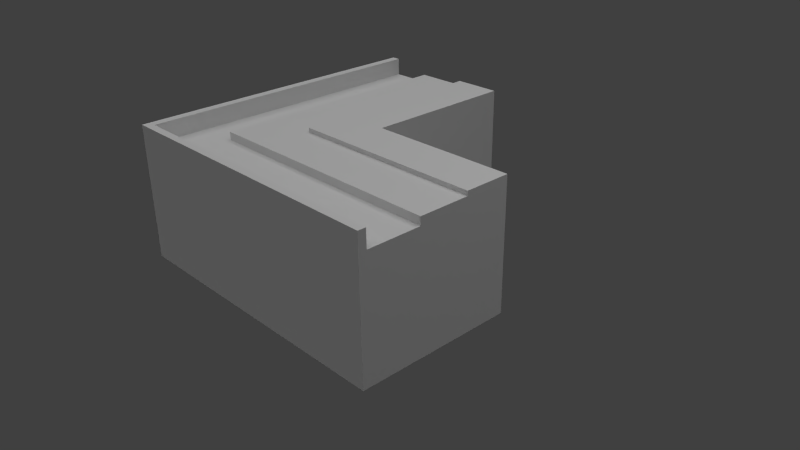 # Source: btsStairs.blend  (saved by Blender 2.78.0; exported with 4.5.12 LTS)
import bpy
from mathutils import Matrix  # noqa: F401  (used for matrix-valued properties, if any)

bpy.ops.wm.read_factory_settings(use_empty=True)
scene = bpy.context.scene
scene.name = 'Scene'

# ---- collections
col_collection_1 = bpy.data.collections.new('Collection 1'); scene.collection.children.link(col_collection_1)

# ---- materials (node trees are filled in below, after node groups)
mat_null = bpy.data.materials.new('(null)')
mat_null.alpha_threshold = 0.0
mat_null.use_transparent_shadow = False
mat_null.roughness = 0.5
mat_null.line_color = (0.0, 0.0, 0.0, 1.0)
mat_brick = bpy.data.materials.new('brick')
mat_brick.alpha_threshold = 0.0
mat_brick.use_transparent_shadow = False
mat_brick.roughness = 0.5
mat_buildingtop = bpy.data.materials.new('buildingTop')
mat_buildingtop.alpha_threshold = 0.0
mat_buildingtop.use_transparent_shadow = False
mat_buildingtop.roughness = 0.5

# ---- material node trees

# ---- world
world_world = bpy.data.worlds.new('World'); scene.world = world_world
world_world.color = (0.05088, 0.05088, 0.05088)
world_world.use_sun_shadow = False
world_world.sun_shadow_jitter_overblur = 0.0
world_world.cycles.sampling_method = 'NONE'
world_world.cycles.sample_map_resolution = 256

# ---- cameras
cam_camera = bpy.data.cameras.new('Camera')
cam_camera.clip_end = 100.0
cam_camera.lens = 35.0
cam_camera.sensor_width = 32.0
cam_camera.sensor_height = 18.0
cam_camera.ortho_scale = 7.314
cam_camera.dof.focus_distance = 0.0
cam_camera.dof.aperture_fstop = 128.0

# ---- lights
light_hemi = bpy.data.lights.new('Hemi', 'SUN')
light_hemi.transmission_factor = 0.0
light_hemi.angle = 1.571
light_hemi.energy = 1.0
light_hemi.shadow_buffer_clip_start = 0.5
light_hemi.shadow_soft_size = 1.0
light_hemi.shadow_cascade_max_distance = 1000.0
light_hemi.cycles.use_multiple_importance_sampling = False
light_lamp = bpy.data.lights.new('Lamp', 'POINT')
light_lamp.transmission_factor = 0.0
light_lamp.cutoff_distance = 30.0
light_lamp.energy = 56.0
light_lamp.shadow_buffer_clip_start = 1.001
light_lamp.shadow_soft_size = 1.0
light_lamp.shadow_maximum_resolution = 0.006
light_lamp.use_absolute_resolution = True
light_lamp.cycles.use_multiple_importance_sampling = False

# ---- meshes
me_btsstairs = bpy.data.meshes.new('BTSStairs')
me_btsstairs.from_pydata([(-1.847, -1.138, -0.04846), (-1.302, -1.138, -0.04846), (-1.302, -1.84, -0.04846), (-1.847, -1.84, -0.04846), (-1.962, -1.138, -0.04846), (-1.962, -1.84, -0.04846), (-1.302, -1.943, -0.04846), (-1.847, -1.943, -0.04846), (-1.962, -1.943, -0.04846), (-1.962, -0.466, -0.04846), (-1.847, -0.466, -0.04846), (-1.302, -0.466, -0.04846), (-1.962, 0.1522, -0.04846), (-1.847, 0.1522, -0.04846), (-1.302, 0.1522, -0.04846), (-1.962, 2.206, -0.04846), (-1.847, 2.206, -0.04846), (-1.302, 2.206, -0.04846), (-0.5989, -1.138, -0.04846), (-0.5989, -1.84, -0.04846), (-0.5989, -1.943, -0.04846), (0.03761, -1.138, -0.04846), (0.03761, -1.84, -0.04846), (0.03761, -1.943, -0.04846), (2.018, -1.138, -0.04846), (2.018, -1.84, -0.04846), (2.018, -1.943, -0.04846), (-0.5989, -0.466, -0.04846), (0.03761, -0.466, -0.04846), (-0.5989, 0.1522, -0.04846), (0.03761, 0.1522, -0.04846), (-0.5989, 2.206, -0.04846), (0.03761, 2.206, -0.04846), (-0.5989, 2.206, 1.042), (0.03761, 2.206, 1.042), (2.018, -0.466, -0.04846), (2.018, 0.1522, 1.042), (2.018, -0.466, 1.042), (2.018, 0.1522, -0.04846), (0.03761, 0.1522, 1.042), (-0.5989, -1.943, 1.314), (-1.302, -1.943, 1.314), (0.03761, -1.943, 1.314), (-1.962, -1.138, 1.314), (-1.962, -0.466, 1.314), (0.03761, -1.84, 1.519), (0.03761, -1.138, 1.519), (-0.5989, -1.84, 1.519), (-0.5989, -1.138, 1.519), (-1.302, -1.84, 1.519), (0.03761, 2.206, 1.336), (-0.5989, 2.206, 1.625), (-1.302, 2.206, 1.519), (-1.302, 2.206, 1.625), (2.018, -1.138, 1.519), (-1.847, -1.943, 1.314), (-1.962, -1.943, 1.314), (0.03761, -1.138, 1.625), (2.018, -1.138, 1.625), (-1.302, 0.1522, 1.519), (-1.302, 0.1522, 1.625), (-1.302, -0.466, 1.519), (-1.302, -0.466, 1.625), (-1.302, -1.138, 1.519), (-1.302, -1.138, 1.625), (-0.5989, -1.138, 1.625), (-1.962, 0.1522, 1.314), (2.018, -1.943, 1.314), (-1.962, 2.206, 1.314), (-1.847, 2.206, 1.519), (-1.962, 2.206, 1.753), (-1.847, 2.206, 1.753), (-1.847, -1.138, 1.519), (-1.847, -1.84, 1.519), (-1.847, -0.466, 1.519), (-1.847, 0.1522, 1.519), (2.018, -1.84, 1.519), (-0.5989, -0.466, 1.685), (0.03761, -0.466, 1.685), (0.03761, 0.1522, 1.685), (-0.5989, 0.1522, 1.685), (0.03761, 2.206, 1.685), (-0.5989, 2.206, 1.685), (2.018, -0.466, 1.685), (2.018, -0.466, 1.625), (2.018, 0.1522, 1.336), (2.018, 0.1522, 1.685), (0.03761, 0.1522, 1.336), (0.03761, -0.466, 1.625), (-0.5989, 0.1522, 1.625), (-0.5989, -0.466, 1.625), (-1.962, 0.1522, 1.753), (0.03761, -1.943, 1.753), (2.018, -1.943, 1.753), (-1.962, -0.466, 1.753), (-1.962, -1.138, 1.753), (-0.5989, -1.943, 1.753), (-1.302, -1.943, 1.753), (-1.962, -1.84, 1.314), (-1.962, -1.943, 1.753), (-1.962, -1.84, 1.753), (0.03761, -1.84, 1.753), (2.018, -1.84, 1.753), (-1.302, -1.84, 1.753), (-0.5989, -1.84, 1.753), (-1.847, -1.943, 1.753), (-1.847, -1.84, 1.753), (-1.847, 0.1522, 1.753), (-1.847, -0.466, 1.753), (-1.847, -1.138, 1.753)], [], [(0, 2, 1), (0, 3, 2), (3, 0, 4), (4, 5, 3), (3, 6, 2), (3, 7, 6), (5, 7, 3), (5, 8, 7), (0, 9, 4), (0, 10, 9), (10, 0, 1), (1, 11, 10), (10, 12, 9), (10, 13, 12), (11, 13, 10), (11, 14, 13), (13, 15, 12), (13, 16, 15), (14, 17, 13), (13, 17, 16), (2, 18, 1), (2, 19, 18), (6, 19, 2), (6, 20, 19), (19, 21, 18), (19, 22, 21), (20, 22, 19), (20, 23, 22), (22, 24, 21), (22, 25, 24), (23, 25, 22), (23, 26, 25), (18, 11, 1), (18, 27, 11), (21, 28, 18), (18, 28, 27), (27, 14, 11), (27, 29, 14), (28, 30, 27), (27, 30, 29), (29, 17, 14), (29, 31, 17), (31, 30, 32), (31, 29, 30), (32, 31, 33), (32, 33, 34), (21, 35, 28), (21, 24, 35), (36, 37, 35), (36, 35, 38), (28, 38, 30), (28, 35, 38), (30, 39, 38), (39, 36, 38), (30, 32, 34), (30, 34, 39), (40, 6, 41), (40, 20, 6), (42, 20, 40), (43, 9, 44), (45, 46, 47), (47, 48, 49), (34, 50, 33), (33, 50, 51), (33, 51, 52), (52, 51, 53), (31, 33, 17), (17, 33, 52), (37, 24, 54), (37, 35, 24), (55, 8, 56), (55, 7, 8), (41, 7, 55), (41, 6, 7), (46, 57, 54), (54, 57, 58), (52, 60, 59), (52, 53, 60), (59, 62, 61), (59, 60, 62), (61, 64, 63), (61, 62, 64), (48, 57, 46), (48, 65, 57), (63, 65, 48), (63, 64, 65), (42, 23, 20), (43, 4, 9), (44, 12, 66), (44, 9, 12), (42, 67, 23), (23, 67, 26), (66, 15, 68), (66, 12, 15), (69, 70, 68), (69, 71, 70), (63, 72, 73), (63, 73, 49), (72, 63, 61), (72, 61, 74), (74, 61, 59), (74, 59, 75), (75, 59, 52), (75, 52, 69), (16, 68, 15), (16, 69, 68), (17, 52, 16), (16, 52, 69), (46, 48, 47), (48, 63, 49), (76, 25, 67), (67, 25, 26), (77, 78, 79), (77, 79, 80), (80, 79, 81), (80, 81, 82), (79, 78, 83), (50, 81, 51), (84, 86, 85), (85, 79, 87), (87, 81, 50), (88, 57, 84), (57, 58, 84), (60, 89, 51), (60, 51, 53), (62, 90, 89), (62, 89, 60), (64, 65, 90), (64, 90, 62), (65, 57, 88), (65, 88, 90), (39, 50, 34), (39, 87, 50), (36, 87, 39), (36, 85, 87), (37, 85, 36), (37, 84, 85), (54, 84, 37), (54, 58, 84), (68, 91, 66), (68, 70, 91), (42, 92, 67), (67, 92, 93), (66, 94, 44), (66, 91, 94), (44, 95, 43), (44, 94, 95), (40, 92, 42), (40, 96, 92), (41, 96, 40), (41, 97, 96), (98, 99, 56), (98, 100, 99), (43, 100, 98), (43, 95, 100), (76, 101, 45), (76, 102, 101), (47, 103, 49), (47, 104, 103), (45, 104, 47), (45, 101, 104), (56, 105, 55), (56, 99, 105), (55, 97, 41), (55, 105, 97), (49, 106, 73), (49, 103, 106), (75, 71, 69), (75, 107, 71), (74, 107, 75), (74, 108, 107), (72, 108, 74), (72, 109, 108), (73, 109, 72), (73, 106, 109), (98, 4, 43), (98, 5, 4), (56, 5, 98), (56, 8, 5), (90, 78, 88), (90, 77, 78), (89, 77, 90), (89, 80, 77), (51, 80, 89), (51, 82, 80), (88, 83, 84), (88, 78, 83), (101, 92, 93), (101, 93, 102), (96, 104, 103), (96, 103, 97), (92, 101, 96), (101, 104, 96), (91, 107, 71), (91, 71, 70), (94, 108, 107), (94, 107, 91), (95, 109, 108), (95, 108, 94), (103, 106, 105), (103, 105, 97), (106, 100, 99), (106, 99, 105), (109, 95, 100), (109, 100, 106), (67, 93, 76), (76, 93, 102), (54, 25, 76), (54, 24, 25), (46, 45, 76), (46, 76, 54), (79, 83, 86), (51, 81, 82), (84, 83, 86), (85, 86, 79), (87, 79, 81)])
me_btsstairs.polygons.foreach_set('material_index', [1, 1, 1, 1, 1, 1, 1, 1, 1, 1, 1, 1, 1, 1, 1, 1, 1, 1, 1, 1, 1, 1, 1, 1, 1, 1, 1, 1, 1, 1, 1, 1, 1, 1, 1, 1, 1, 1, 1, 1, 1, 1, 1, 1, 2, 2, 1, 1, 2, 2, 1, 1, 2, 2, 2, 2, 1, 1, 1, 1, 2, 2, 1, 1, 1, 1, 1, 1, 1, 1, 1, 1, 1, 1, 1, 1, 1, 1, 1, 1, 1, 1, 1, 1, 1, 1, 1, 1, 1, 1, 1, 1, 1, 1, 1, 1, 2, 2, 2, 2, 2, 2, 2, 2, 1, 1, 1, 1, 2, 2, 1, 1, 2, 2, 2, 2, 2, 1, 1, 1, 1, 2, 2, 2, 2, 2, 2, 2, 2, 2, 2, 1, 1, 1, 1, 1, 1, 1, 1, 1, 1, 1, 1, 1, 1, 1, 1, 1, 1, 1, 1, 1, 1, 1, 1, 1, 1, 1, 1, 1, 1, 1, 1, 1, 1, 1, 1, 1, 1, 1, 1, 1, 1, 1, 1, 1, 1, 1, 1, 1, 1, 1, 1, 1, 1, 1, 1, 2, 2, 2, 2, 2, 2, 2, 2, 2, 2, 2, 2, 2, 2, 2, 2, 2, 2, 1, 1, 1, 1, 2, 2, 2, 1, 1, 1, 1])
_uv = me_btsstairs.uv_layers.new(name='UVTex')
_uv.uv.foreach_set('vector', [0.5, 1.0, 0.0, 0.5, 0.0, 1.0, 0.5, 1.0, 0.5, 0.5, 0.0, 0.5, 0.5, 0.5, 0.5, 1.0, 1.0, 1.0, 1.0, 1.0, 1.0, 0.5, 0.5, 0.5, 0.5, 0.5, 0.0, 0.0, 0.0, 0.5, 0.5, 0.5, 0.5, 0.0, 0.0, 0.0, 1.0, 0.5, 0.5, 0.0, 0.5, 0.5, 1.0, 0.5, 1.0, 0.0, 0.5, 0.0, 0.5, 0.0, 1.0, 1.0, 1.0, 0.0, 0.5, 0.0, 0.5, 1.0, 1.0, 1.0, 0.5, 1.0, 0.5, 0.0, 0.0, 0.0, 0.0, 0.0, 0.0, 1.0, 0.5, 1.0, 0.5, 0.0, 1.0, 1.0, 1.0, 0.0, 0.5, 0.0, 0.5, 1.0, 1.0, 1.0, 0.0, 0.0, 0.5, 1.0, 0.5, 0.0, 0.0, 0.0, 0.0, 1.0, 0.5, 1.0, 0.5, 0.0, 1.0, 1.0, 1.0, 0.0, 0.5, 0.0, 0.5, 1.0, 1.0, 1.0, 0.0, 0.0, 0.0, 1.0, 0.5, 0.0, 0.5, 0.0, 0.0, 1.0, 0.5, 1.0, 1.0, 0.5, 0.0, 1.0, 1.0, 1.0, 1.0, 0.5, 0.0, 0.5, 0.0, 1.0, 1.0, 0.0, 0.0, 0.5, 1.0, 0.5, 1.0, 0.0, 0.0, 0.0, 0.0, 0.5, 1.0, 0.5, 0.0, 1.0, 1.0, 1.0, 1.0, 0.5, 0.0, 0.5, 0.0, 1.0, 1.0, 0.0, 0.0, 0.5, 1.0, 0.5, 1.0, 0.0, 0.0, 0.0, 0.0, 0.5, 0.5, 0.0, 1.0, 1.0, 1.0, 0.0, 0.5, 0.0, 0.5, 1.0, 1.0, 1.0, 0.0, 0.0, 0.5, 1.0, 0.5, 0.0, 0.0, 0.0, 0.0, 1.0, 0.5, 1.0, 0.0, 0.0, 1.0, 1.0, 1.0, 0.0, 0.0, 0.0, 0.0, 1.0, 1.0, 1.0, 0.0, 0.0, 0.0, 1.0, 1.0, 0.0, 1.0, 0.0, 0.0, 1.0, 1.0, 1.0, 0.0, 0.0, 1.0, 1.0, 1.0, 0.0, 0.0, 0.0, 0.0, 1.0, 1.0, 1.0, 0.0, 0.0, 0.0, 1.0, 1.0, 0.0, 1.0, 0.0, 0.0, 1.0, 1.0, 1.0, 0.0, 0.0, 1.0, 1.0, 1.0, 0.0, 0.0, 0.0, 0.0, 1.0, 1.0, 1.0, 0.0, 0.0, 1.0, 1.0, 1.0, 0.0, 0.0, 0.0, 0.0, 1.0, 1.0, 1.0, 0.0, 0.0, 1.0, 0.0, 1.0, 1.0, 0.0, 0.0, 1.0, 1.0, 0.0, 1.0, 0.0, 0.0, 1.0, 1.0, 1.0, 0.0, 0.0, 0.0, 0.0, 1.0, 1.0, 1.0, 0.0, 0.0, 1.0, 0.0, 1.0, 1.0, 0.0, 0.0, 1.0, 1.0, 0.0, 1.0, 0.0, 0.0, 1.0, 1.0, 1.0, 0.0, 0.0, 0.0, 0.0, 1.0, 1.0, 1.0, 0.0, 0.0, 1.0, 0.0, 0.0, 1.0, 1.0, 0.0, 1.0, 1.0, 0.0, 1.0, 0.0, 0.0, 1.0, 0.0, 1.0, 1.0, 0.0, 0.0, 1.0, 1.0, 0.0, 1.0, -0.05624, 0.7853, -0.8788, -0.4892, -0.8788, 0.7853, -0.05624, 0.7853, -0.05624, -0.4892, -0.8788, -0.4892, 0.688, 0.7853, -0.05624, -0.4892, -0.05624, 0.7853, -1.07, 0.7821, -0.2932, -0.4768, -0.2932, 0.7821, -5.0, 2.845, -5.0, 1.519, -2.904, 2.845, -2.904, 2.845, -2.904, 1.519, -0.5869, 2.845, 0.6231, 1.176, 0.6231, 1.898, -0.9394, 1.176, -0.9394, 1.176, 0.6231, 1.898, -0.9394, 2.608, -0.9394, 1.176, -0.9394, 2.608, -2.666, 2.348, -2.666, 2.348, -0.9394, 2.608, -2.666, 2.608, -0.9394, -1.5, -0.9394, 1.176, -2.666, -1.5, -2.666, -1.5, -0.9394, 1.176, -2.666, 2.348, -1.062, 1.079, -2.843, -1.809, -2.843, 2.344, -1.062, 1.079, -1.062, -1.809, -2.843, -1.809, -1.265, 0.7853, -1.65, -0.4892, -1.65, 0.7853, -1.265, 0.7853, -1.265, -0.4892, -1.65, -0.4892, -0.8788, 0.7853, -1.265, -0.4892, -1.265, 0.7853, -0.8788, 0.7853, -0.8788, -0.4892, -1.265, -0.4892, 0.688, 0.6363, 0.688, 1.278, 3.004, 0.6363, 3.004, 0.6363, 0.688, 1.278, 3.004, 1.278, 2.793, 0.6666, 0.4209, 1.237, 0.4209, 0.6666, 2.793, 0.6666, 2.793, 1.237, 0.4209, 1.237, 0.4209, 0.6666, -0.2932, 1.237, -0.2932, 0.6666, 0.4209, 0.6666, 0.4209, 1.237, -0.2932, 1.237, -0.2932, 0.6666, -1.07, 1.237, -1.07, 0.6666, -0.2932, 0.6666, -0.2932, 1.237, -1.07, 1.237, -0.05624, 0.6363, 0.688, 1.278, 0.688, 0.6363, -0.05624, 0.6363, -0.05624, 1.278, 0.688, 1.278, -0.8788, 0.6363, -0.05624, 1.278, -0.05624, 0.6363, -0.8788, 0.6363, -0.8788, 1.278, -0.05624, 1.278, 0.688, 0.7853, 0.688, -0.4892, -0.05624, -0.4892, -1.07, 0.7821, -1.07, -0.4768, -0.2932, -0.4768, -0.2932, 0.7821, 0.4209, -0.4768, 0.4209, 0.7821, -0.2932, 0.7821, -0.2932, -0.4768, 0.4209, -0.4768, 0.688, 0.7853, 3.004, 0.7853, 0.688, -0.4892, 0.688, -0.4892, 3.004, 0.7853, 3.004, -0.4892, 0.4209, 0.7821, 2.793, -0.4768, 2.793, 0.7821, 0.4209, 0.7821, 0.4209, -0.4768, 2.793, -0.4768, 1.587, -2.731, 0.4999, -9.497, 0.4999, -2.731, 1.587, -2.731, 1.587, -9.497, 0.4999, -9.497, -0.5869, 1.519, 0.4999, 1.519, 0.4999, 2.845, -0.5869, 1.519, 0.4999, 2.845, -0.5869, 2.845, 0.4999, 1.519, -0.5869, 1.519, -0.587, -0.6949, 0.4999, 1.519, -0.587, -0.6949, 0.4999, -0.6949, 0.4999, -0.6949, -0.587, -0.6949, -0.587, -2.731, 0.4999, -0.6949, -0.587, -2.731, 0.4999, -2.731, 0.4999, -2.731, -0.587, -2.731, -0.587, -9.497, 0.4999, -2.731, -0.587, -9.497, 0.4999, -9.497, -4.003, -1.5, -4.286, 1.844, -4.286, -1.5, -4.003, -1.5, -4.003, 2.348, -4.286, 1.844, -2.666, -1.5, -2.666, 2.348, -4.003, -1.5, -4.003, -1.5, -2.666, 2.348, -4.003, 2.348, -5.0, 1.519, -2.904, 1.519, -2.904, 2.845, -2.904, 1.519, -0.5869, 1.519, -0.5869, 2.845, 0.6556, 1.378, 0.6556, -1.697, 0.4526, 0.9751, 0.4526, 0.9751, 0.6556, -1.697, 0.4526, -1.697, 10.21, 10.32, 8.11, 10.32, 8.11, 8.285, 10.21, 10.32, 8.11, 8.285, 10.21, 8.285, 10.21, 8.285, 8.11, 8.285, 8.11, 1.519, 10.21, 8.285, 8.11, 1.519, 10.21, 1.519, 8.11, 8.285, 8.11, 10.32, 1.587, 10.32, 0.6231, 1.898, 0.6231, 2.756, -0.9394, 2.608, -1.062, 2.625, 0.5755, 2.784, 0.5755, 1.858, 5.485, 1.898, 0.6231, 2.756, 0.6231, 1.898, 0.5755, 1.858, 6.017, 2.784, 6.017, 1.858, 8.11, -0.695, 8.11, 1.519, 1.587, -0.695, 8.11, 1.519, 1.587, 1.519, 1.587, -0.695, 12.52, -2.731, 10.21, -2.731, 10.21, -9.497, 12.52, -2.731, 10.21, -9.497, 12.52, -9.497, 12.52, -0.695, 10.21, -0.695, 10.21, -2.731, 12.52, -0.695, 10.21, -2.731, 12.52, -2.731, 12.52, 1.519, 10.21, 1.519, 10.21, -0.695, 12.52, 1.519, 10.21, -0.695, 12.52, -0.695, 10.21, 1.519, 8.11, 1.519, 8.11, -0.695, 10.21, 1.519, 8.11, -0.695, 10.21, -0.695, 0.5755, 1.079, 6.017, 1.858, 6.017, 1.079, 0.5755, 1.079, 0.5755, 1.858, 6.017, 1.858, 5.485, 1.176, 0.6231, 1.898, 0.6231, 1.176, 5.485, 1.176, 5.485, 1.898, 0.6231, 1.898, -1.062, 1.079, 0.5755, 1.858, 0.5755, 1.079, -1.062, 1.079, -1.062, 2.625, 0.5755, 1.858, -2.843, 2.344, -1.062, 2.625, -1.062, 1.079, -2.843, 2.344, -2.843, 2.625, -1.062, 2.625, 2.556, 0.4525, 0.6333, 0.8634, 0.6333, 0.4525, 2.556, 0.4525, 2.556, 0.8634, 0.6333, 0.8634, 0.586, 0.4587, 0.586, 0.959, 2.844, 0.4587, 2.844, 0.4587, 0.586, 0.959, 2.844, 0.959, 0.6333, 0.4525, 0.05456, 0.8634, 0.05456, 0.4525, 0.6333, 0.4525, 0.6333, 0.8634, 0.05456, 0.8634, 0.05456, 0.4525, -0.5747, 0.8634, -0.5747, 0.4525, 0.05456, 0.4525, 0.05456, 0.8634, -0.5747, 0.8634, -0.1396, 0.4587, 0.586, 0.959, 0.586, 0.4587, -0.1396, 0.4587, -0.1396, 0.959, 0.586, 0.959, -0.9415, 0.4587, -0.1396, 0.959, -0.1396, 0.4587, -0.9415, 0.4587, -0.9415, 0.959, -0.1396, 0.959, -1.232, 0.4525, -1.328, 0.8634, -1.328, 0.4525, -1.232, 0.4525, -1.232, 0.8634, -1.328, 0.8634, -0.5747, 0.4525, -1.232, 0.8634, -1.232, 0.4525, -0.5747, 0.4525, -0.5747, 0.8634, -1.232, 0.8634, -0.5177, 0.1305, -3.237, 0.451, -3.237, 0.1305, -0.5177, 0.1305, -0.5177, 0.451, -3.237, 0.451, 1.38, 0.1305, 0.4148, 0.451, 0.4148, 0.1305, 1.38, 0.1305, 1.38, 0.451, 0.4148, 0.451, -0.4912, 0.1305, -1.365, 0.451, -1.365, 0.1305, -0.4912, 0.1305, -0.4912, 0.451, -1.365, 0.451, -1.694, 0.4587, -1.562, 0.959, -1.562, 0.4587, -1.694, 0.4587, -1.694, 0.959, -1.562, 0.959, -1.562, 0.4587, -0.9415, 0.959, -0.9415, 0.4587, -1.562, 0.4587, -1.562, 0.959, -0.9415, 0.959, 0.4148, 0.1305, -0.3326, 0.451, -0.3326, 0.1305, 0.4148, 0.1305, 0.4148, 0.451, -0.3326, 0.451, 1.039, 0.1305, 3.859, 0.451, 3.859, 0.1305, 1.039, 0.1305, 1.039, 0.451, 3.859, 0.451, 0.1902, 0.1305, 1.039, 0.451, 1.039, 0.1305, 0.1902, 0.1305, 0.1902, 0.451, 1.039, 0.451, 2.013, 0.1305, 2.936, 0.451, 2.936, 0.1305, 2.013, 0.1305, 2.013, 0.451, 2.936, 0.451, 1.049, 0.1305, 2.013, 0.451, 2.013, 0.1305, 1.049, 0.1305, 1.049, 0.451, 2.013, 0.451, -1.535, 0.7821, -1.07, -0.4768, -1.07, 0.7821, -1.535, 0.7821, -1.535, -0.4768, -1.07, -0.4768, -1.999, 0.7821, -1.535, -0.4768, -1.535, 0.7821, -1.999, 0.7821, -1.999, -0.4768, -1.535, -0.4768, -0.05624, 1.215, 0.688, 1.452, 0.688, 1.215, -0.05624, 1.215, -0.05624, 1.452, 0.688, 1.452, 0.4208, 1.122, -0.2932, 1.526, -0.2932, 1.122, 0.4208, 1.122, 0.4208, 1.526, -0.2932, 1.526, 2.793, 1.122, 0.4208, 1.526, 0.4208, 1.122, 2.793, 1.122, 2.793, 1.526, 0.4208, 1.526, 0.688, 1.215, 3.004, 1.452, 3.004, 1.215, 0.688, 1.215, 0.688, 1.452, 3.004, 1.452, -5.0, 2.845, -5.0, 4.171, -11.52, 4.171, -5.0, 2.845, -11.52, 4.171, -11.52, 2.845, -2.904, 4.171, -2.904, 2.845, -0.5869, 2.845, -2.904, 4.171, -0.5869, 2.845, -0.5869, 4.171, -5.0, 4.171, -5.0, 2.845, -2.904, 4.171, -5.0, 2.845, -2.904, 2.845, -2.904, 4.171, 1.587, -2.731, 0.4999, -2.731, 0.4999, -9.497, 1.587, -2.731, 0.4999, -9.497, 1.587, -9.497, 1.587, -0.6949, 0.4999, -0.6949, 0.4999, -2.731, 1.587, -0.6949, 0.4999, -2.731, 1.587, -2.731, 1.587, 1.519, 0.4999, 1.519, 0.4999, -0.6949, 1.587, 1.519, 0.4999, -0.6949, 1.587, -0.6949, -0.5869, 2.845, 0.4999, 2.845, 0.5, 4.171, -0.5869, 2.845, 0.5, 4.171, -0.5869, 4.171, 0.4999, 2.845, 1.587, 2.845, 1.587, 4.171, 0.4999, 2.845, 1.587, 4.171, 0.5, 4.171, 0.4999, 1.519, 1.587, 1.519, 1.587, 2.845, 0.4999, 1.519, 1.587, 2.845, 0.4999, 2.845, -5.0, 2.845, -11.52, 2.845, -5.0, 4.171, -5.0, 4.171, -11.52, 2.845, -11.52, 4.171, -2.843, 2.344, -4.702, -1.809, -4.702, 2.344, -2.843, 2.344, -2.843, -1.809, -4.702, -1.809, -5.0, 1.519, -5.0, 2.845, -11.52, 2.845, -5.0, 1.519, -11.52, 2.845, -11.52, 1.519, 8.11, 8.285, 1.587, 10.32, 1.587, 8.285, -0.9394, 2.608, 0.6231, 2.756, -0.9394, 2.756, -1.062, 2.625, -1.062, 2.784, 0.5755, 2.784, 5.485, 1.898, 5.485, 2.756, 0.6231, 2.756, 0.5755, 1.858, 0.5755, 2.784, 6.017, 2.784])
me_btsstairs.materials.append(mat_null)
me_btsstairs.materials.append(mat_brick)
me_btsstairs.materials.append(mat_buildingtop)
me_btsstairs.use_remesh_preserve_volume = False
me_btsstairs.use_remesh_preserve_attributes = False
me_btsstairs.use_mirror_vertex_groups = False
me_btsstairs.update()

# ---- objects
ob_hemi = bpy.data.objects.new('Hemi', light_hemi)
ob_btsstairs = bpy.data.objects.new('BTSStairs', me_btsstairs)
ob_lamp = bpy.data.objects.new('Lamp', light_lamp)
ob_camera = bpy.data.objects.new('Camera', cam_camera)

# ---- transforms, parenting, visibility, modifiers, constraints
ob_hemi.location = (2.935e-07, 2.201e-06, 9.0)
ob_hemi.lineart.crease_threshold = 0.0
ob_btsstairs.location = (0.0, 0.0, 0.0)
ob_btsstairs.lineart.crease_threshold = 0.0
ob_lamp.location = (4.076, 1.005, 5.904)
ob_lamp.rotation_euler = (0.6503, 0.05522, 1.866)
ob_lamp.lock_rotations_4d = False
ob_lamp.empty_display_type = 'ARROWS'
ob_lamp.color = (0.0, 0.0, 0.0, 0.0)
ob_lamp.lineart.crease_threshold = 0.0
ob_camera.location = (7.481, -6.508, 5.344)
ob_camera.rotation_euler = (1.109, 0.01082, 0.8149)
ob_camera.lock_rotations_4d = False
ob_camera.empty_display_type = 'ARROWS'
ob_camera.color = (0.0, 0.0, 0.0, 0.0)
ob_camera.display_type = 'WIRE'
ob_camera.lineart.crease_threshold = 0.0

# ---- collection membership
col_collection_1.objects.link(ob_hemi)
col_collection_1.objects.link(ob_btsstairs)
col_collection_1.objects.link(ob_lamp)
col_collection_1.objects.link(ob_camera)

# ---- scene / render settings (as saved in the file)
scene.camera = ob_camera
scene.frame_start = 1; scene.frame_end = 250; scene.frame_set(1)
scene.render.engine = 'BLENDER_EEVEE_NEXT'
scene.render.image_settings.color_mode = 'RGB'
scene.render.image_settings.compression = 90
scene.render.resolution_percentage = 50
scene.render.dither_intensity = 0.0
scene.render.bake_margin = 2
scene.render.bake_bias = 0.0
scene.cycles.use_denoising = False
scene.cycles.samples = 10
scene.cycles.sampling_pattern = 'TABULATED_SOBOL'
scene.cycles.light_sampling_threshold = 0.0
scene.cycles.use_adaptive_sampling = False
scene.cycles.use_light_tree = False
scene.cycles.blur_glossy = 0.0
scene.cycles.volume_bounces = 1
scene.cycles.pixel_filter_type = 'GAUSSIAN'
scene.cycles.sample_clamp_indirect = 0.0
scene.view_settings.view_transform = 'Standard'
bpy.context.view_layer.update()
